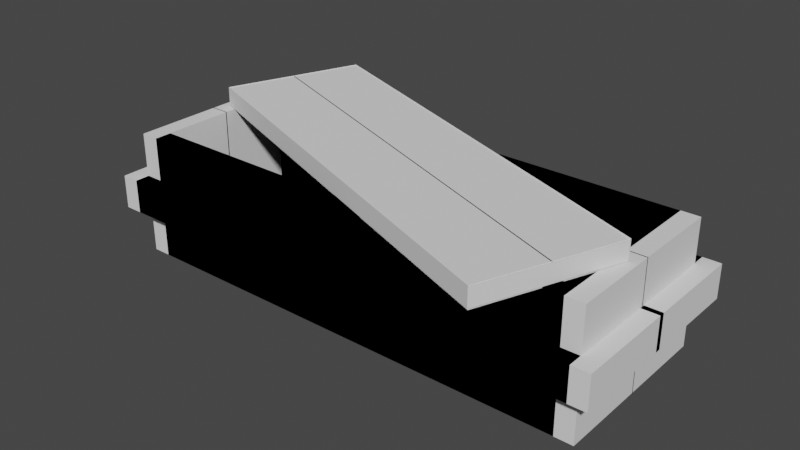 # Source: coffin.blend  (saved by Blender 2.91.10; exported with 4.5.12 LTS)
import bpy
from mathutils import Matrix  # noqa: F401  (used for matrix-valued properties, if any)

bpy.ops.wm.read_factory_settings(use_empty=True)
scene = bpy.context.scene
scene.name = 'Scene'

# ---- collections
col_lowpoly = bpy.data.collections.new('lowpoly'); scene.collection.children.link(col_lowpoly)
col_highpoly = bpy.data.collections.new('highpoly'); scene.collection.children.link(col_highpoly)

# ---- world
world_world = bpy.data.worlds.new('World'); scene.world = world_world
world_world.use_nodes = True; world_world.node_tree.nodes.clear()
_N = world_world.node_tree.nodes; _L = world_world.node_tree.links
n0 = _N.new('ShaderNodeOutputWorld'); n0.name = 'World Output'; n0.location = (300, 300)
n1 = _N.new('ShaderNodeBackground'); n1.name = 'Background'; n1.location = (10, 300)
n1.inputs[0].default_value = (0.05088, 0.05088, 0.05088, 1.0)
_L.new(n1.outputs[0], n0.inputs[0])
n0.is_active_output = True
world_world.color = (0.05088, 0.05088, 0.05088)
world_world.use_sun_shadow = False
world_world.sun_shadow_jitter_overblur = 0.0

# ---- meshes
me_cube_001 = bpy.data.meshes.new('Cube.001')
me_cube_001.from_pydata([(-1.0, -0.7709, -1.0), (-1.0, -0.7709, 1.0), (1.0, -0.7709, -1.0), (1.0, -0.7709, 1.0), (1.0, 0.00597, 1.0), (1.0, 0.00597, -1.0), (-1.0, 0.00597, 1.0), (-1.0, 0.00597, -1.0), (-1.0, -0.9587, -1.0), (-1.0, -0.9587, 1.0), (1.0, -0.9587, 1.0), (1.0, -0.9587, -1.0), (1.0, -0.7709, 11.99), (-1.0, -0.7709, 11.99), (1.0, -0.9587, 11.99), (-1.0, -0.9587, 11.99), (-1.081, 0.00597, -1.0), (-1.081, -0.7709, -1.0), (-1.081, -0.7709, 1.0), (-1.081, 0.00597, 1.0), (-1.081, -0.9587, -1.0), (-1.081, -0.9587, 1.0), (-1.0, -0.7709, 12.0), (-1.0, 0.00597, 12.0), (-1.0, -0.9587, 12.0), (-1.081, -0.7709, 12.0), (-1.081, 0.00597, 12.0), (-1.081, -0.9587, 12.0), (-1.078, 0.9569, 3.924), (-1.078, 0.9569, 7.449), (-1.078, 1.121, 3.924), (-1.078, 1.121, 7.449), (1.078, 0.9569, 3.924), (1.078, 0.9569, 7.449), (1.078, 1.121, 3.924), (1.078, 1.121, 7.449), (-1.157, -0.03071, 7.449), (-1.157, -0.03071, 3.924), (-1.078, -0.03071, 7.449), (-1.078, -0.03071, 3.924), (-1.157, 1.121, 7.449), (-1.157, 0.9569, 7.449), (-1.157, 0.9569, 3.924), (-1.157, 1.121, 3.924), (1.0, -0.7709, -1.0), (1.0, -0.7709, 1.0), (-1.0, -0.7709, -1.0), (-1.0, -0.7709, 1.0), (-1.0, 0.00597, 1.0), (-1.0, 0.00597, -1.0), (1.0, 0.00597, 1.0), (1.0, 0.00597, -1.0), (1.0, -0.9587, -1.0), (1.0, -0.9587, 1.0), (-1.0, -0.9587, 1.0), (-1.0, -0.9587, -1.0), (-1.0, -0.7709, 11.99), (1.0, -0.7709, 11.99), (-1.0, -0.9587, 11.99), (1.0, -0.9587, 11.99), (1.081, 0.00597, -1.0), (1.081, -0.7709, -1.0), (1.081, -0.7709, 1.0), (1.081, 0.00597, 1.0), (1.081, -0.9587, -1.0), (1.081, -0.9587, 1.0), (1.0, -0.7709, 12.0), (1.0, 0.00597, 12.0), (1.0, -0.9587, 12.0), (1.081, -0.7709, 12.0), (1.081, 0.00597, 12.0), (1.081, -0.9587, 12.0), (1.078, 0.9569, 3.924), (1.078, 0.9569, 7.449), (1.078, 1.121, 3.924), (1.078, 1.121, 7.449), (-1.078, 0.9569, 3.924), (-1.078, 0.9569, 7.449), (-1.078, 1.121, 3.924), (-1.078, 1.121, 7.449), (1.157, -0.03071, 7.449), (1.157, -0.03071, 3.924), (1.078, -0.03071, 7.449), (1.078, -0.03071, 3.924), (1.157, 1.121, 7.449), (1.157, 0.9569, 7.449), (1.157, 0.9569, 3.924), (1.157, 1.121, 3.924), (-1.0, 0.7709, -1.0), (-1.0, 0.7709, 1.0), (1.0, 0.7709, -1.0), (1.0, 0.7709, 1.0), (1.0, -0.00597, 1.0), (1.0, -0.00597, -1.0), (-1.0, -0.00597, 1.0), (-1.0, -0.00597, -1.0), (-1.0, 0.9587, -1.0), (-1.0, 0.9587, 1.0), (1.0, 0.9587, 1.0), (1.0, 0.9587, -1.0), (1.0, 0.7709, 11.99), (-1.0, 0.7709, 11.99), (1.0, 0.9587, 11.99), (-1.0, 0.9587, 11.99), (-1.081, -0.00597, -1.0), (-1.081, 0.7709, -1.0), (-1.081, 0.7709, 1.0), (-1.081, -0.00597, 1.0), (-1.081, 0.9587, -1.0), (-1.081, 0.9587, 1.0), (-1.0, 0.7709, 12.0), (-1.0, -0.00597, 12.0), (-1.0, 0.9587, 12.0), (-1.081, 0.7709, 12.0), (-1.081, -0.00597, 12.0), (-1.081, 0.9587, 12.0), (-1.078, -0.9569, 3.924), (-1.078, -0.9569, 7.449), (-1.078, -1.121, 3.924), (-1.078, -1.121, 7.449), (1.078, -0.9569, 3.924), (1.078, -0.9569, 7.449), (1.078, -1.121, 3.924), (1.078, -1.121, 7.449), (-1.157, 0.03071, 7.449), (-1.157, 0.03071, 3.924), (-1.078, 0.03071, 7.449), (-1.078, 0.03071, 3.924), (-1.157, -1.121, 7.449), (-1.157, -0.9569, 7.449), (-1.157, -0.9569, 3.924), (-1.157, -1.121, 3.924), (1.0, 0.7709, -1.0), (1.0, 0.7709, 1.0), (-1.0, 0.7709, -1.0), (-1.0, 0.7709, 1.0), (-1.0, -0.00597, 1.0), (-1.0, -0.00597, -1.0), (1.0, -0.00597, 1.0), (1.0, -0.00597, -1.0), (1.0, 0.9587, -1.0), (1.0, 0.9587, 1.0), (-1.0, 0.9587, 1.0), (-1.0, 0.9587, -1.0), (-1.0, 0.7709, 11.99), (1.0, 0.7709, 11.99), (-1.0, 0.9587, 11.99), (1.0, 0.9587, 11.99), (1.081, -0.00597, -1.0), (1.081, 0.7709, -1.0), (1.081, 0.7709, 1.0), (1.081, -0.00597, 1.0), (1.081, 0.9587, -1.0), (1.081, 0.9587, 1.0), (1.0, 0.7709, 12.0), (1.0, -0.00597, 12.0), (1.0, 0.9587, 12.0), (1.081, 0.7709, 12.0), (1.081, -0.00597, 12.0), (1.081, 0.9587, 12.0), (1.078, -0.9569, 3.924), (1.078, -0.9569, 7.449), (1.078, -1.121, 3.924), (1.078, -1.121, 7.449), (-1.078, -0.9569, 3.924), (-1.078, -0.9569, 7.449), (-1.078, -1.121, 3.924), (-1.078, -1.121, 7.449), (1.157, 0.03071, 7.449), (1.157, 0.03071, 3.924), (1.078, 0.03071, 7.449), (1.078, 0.03071, 3.924), (1.157, -1.121, 7.449), (1.157, -0.9569, 7.449), (1.157, -0.9569, 3.924), (1.157, -1.121, 3.924), (0.8176, -1.602, 11.97), (0.8176, -1.602, 13.97), (-1.047, 0.1664, 11.97), (-1.047, 0.1664, 13.97), (-0.9312, 0.8905, 13.97), (-0.9312, 0.8905, 11.97), (0.9329, -0.8778, 13.97), (0.9329, -0.8778, 11.97), (1.047, -0.1648, 11.97), (1.047, -0.1648, 13.97), (-0.8176, 1.603, 11.97), (-0.8176, 1.603, 13.97), (-0.9329, 0.8793, 13.97), (-0.9329, 0.8793, 11.97), (0.9312, -0.8889, 13.97), (0.9312, -0.8889, 11.97), (0.9309, -0.8788, 12.04), (0.8155, -1.603, 12.04), (0.8155, -1.603, 14.04), (0.9309, -0.8788, 14.04), (0.9291, -0.8899, 12.04), (1.044, -0.1658, 12.04), (1.044, -0.1658, 14.04), (0.9291, -0.8899, 14.04), (-0.9305, 0.8869, 12.04), (-1.046, 0.1628, 12.04), (-1.046, 0.1628, 14.04), (-0.9305, 0.8869, 14.04), (-0.9323, 0.8758, 12.04), (-0.817, 1.6, 12.04), (-0.817, 1.6, 14.04), (-0.9323, 0.8758, 14.04), (1.047, -0.1654, 12.06), (1.047, -0.1654, 14.06), (-0.8176, 1.603, 14.06), (-0.8176, 1.603, 12.06), (0.8171, -1.606, 12.06), (0.8171, -1.606, 14.06), (-1.047, 0.1625, 14.06), (-1.047, 0.1625, 12.06)], [], [(5, 4, 3, 2), (3, 1, 13, 12), (7, 5, 2, 0), (4, 6, 1, 3), (18, 21, 27, 25), (11, 10, 9, 8), (2, 3, 10, 11), (7, 0, 17, 16), (0, 2, 11, 8), (12, 13, 15, 14), (1, 9, 15, 13), (10, 3, 12, 14), (9, 10, 14, 15), (17, 18, 19, 16), (18, 17, 20, 21), (1, 6, 23, 22), (8, 9, 21, 20), (6, 7, 16, 19), (0, 8, 20, 17), (22, 23, 26, 25), (24, 22, 25, 27), (19, 18, 25, 26), (21, 9, 24, 27), (9, 1, 22, 24), (6, 19, 26, 23), (29, 31, 40, 41), (30, 31, 35, 34), (34, 35, 33, 32), (32, 33, 29, 28), (30, 34, 32, 28), (35, 31, 29, 33), (39, 38, 36, 37), (30, 28, 42, 43), (42, 41, 40, 43), (42, 28, 39, 37), (41, 42, 37, 36), (31, 30, 43, 40), (29, 41, 36, 38), (28, 29, 38, 39), (49, 46, 47, 48), (47, 56, 57, 45), (51, 44, 46, 49), (48, 47, 45, 50), (62, 69, 71, 65), (55, 52, 53, 54), (46, 55, 54, 47), (51, 60, 61, 44), (44, 52, 55, 46), (56, 58, 59, 57), (45, 57, 59, 53), (54, 58, 56, 47), (53, 59, 58, 54), (61, 60, 63, 62), (62, 65, 64, 61), (45, 66, 67, 50), (52, 64, 65, 53), (50, 63, 60, 51), (44, 61, 64, 52), (66, 69, 70, 67), (68, 71, 69, 66), (63, 70, 69, 62), (65, 71, 68, 53), (53, 68, 66, 45), (50, 67, 70, 63), (73, 85, 84, 75), (74, 78, 79, 75), (78, 76, 77, 79), (76, 72, 73, 77), (74, 72, 76, 78), (79, 77, 73, 75), (83, 81, 80, 82), (74, 87, 86, 72), (86, 87, 84, 85), (86, 81, 83, 72), (85, 80, 81, 86), (75, 84, 87, 74), (73, 82, 80, 85), (72, 83, 82, 73), (93, 90, 91, 92), (91, 100, 101, 89), (95, 88, 90, 93), (92, 91, 89, 94), (106, 113, 115, 109), (99, 96, 97, 98), (90, 99, 98, 91), (95, 104, 105, 88), (88, 96, 99, 90), (100, 102, 103, 101), (89, 101, 103, 97), (98, 102, 100, 91), (97, 103, 102, 98), (105, 104, 107, 106), (106, 109, 108, 105), (89, 110, 111, 94), (96, 108, 109, 97), (94, 107, 104, 95), (88, 105, 108, 96), (110, 113, 114, 111), (112, 115, 113, 110), (107, 114, 113, 106), (109, 115, 112, 97), (97, 112, 110, 89), (94, 111, 114, 107), (117, 129, 128, 119), (118, 122, 123, 119), (122, 120, 121, 123), (120, 116, 117, 121), (118, 116, 120, 122), (123, 121, 117, 119), (127, 125, 124, 126), (118, 131, 130, 116), (130, 131, 128, 129), (130, 125, 127, 116), (129, 124, 125, 130), (119, 128, 131, 118), (117, 126, 124, 129), (116, 127, 126, 117), (137, 136, 135, 134), (135, 133, 145, 144), (139, 137, 134, 132), (136, 138, 133, 135), (150, 153, 159, 157), (143, 142, 141, 140), (134, 135, 142, 143), (139, 132, 149, 148), (132, 134, 143, 140), (144, 145, 147, 146), (133, 141, 147, 145), (142, 135, 144, 146), (141, 142, 146, 147), (149, 150, 151, 148), (150, 149, 152, 153), (133, 138, 155, 154), (140, 141, 153, 152), (138, 139, 148, 151), (132, 140, 152, 149), (154, 155, 158, 157), (156, 154, 157, 159), (151, 150, 157, 158), (153, 141, 156, 159), (141, 133, 154, 156), (138, 151, 158, 155), (161, 163, 172, 173), (162, 163, 167, 166), (166, 167, 165, 164), (164, 165, 161, 160), (162, 166, 164, 160), (167, 163, 161, 165), (171, 170, 168, 169), (162, 160, 174, 175), (174, 173, 172, 175), (174, 160, 171, 169), (173, 174, 169, 168), (163, 162, 175, 172), (161, 173, 168, 170), (160, 161, 170, 171), (183, 176, 178, 181), (180, 179, 177, 182), (191, 189, 186, 184), (188, 190, 185, 187), (193, 192, 195, 194), (197, 198, 199, 196), (201, 200, 203, 202), (205, 206, 207, 204), (211, 210, 209, 208), (215, 214, 213, 212)])
_uv = me_cube_001.uv_layers.new(name='UVMap')
_uv.uv.foreach_set('vector', [0.375, 0.624, 0.625, 0.624, 0.625, 0.75, 0.375, 0.75, 0.625, 0.75, 0.875, 0.75, 0.875, 0.75, 0.625, 0.75, 0.125, 0.624, 0.375, 0.624, 0.375, 0.75, 0.125, 0.75, 0.625, 0.624, 0.875, 0.624, 0.875, 0.75, 0.625, 0.75, 0.625, 0.0, 0.625, 0.0, 0.625, 0.0, 0.625, 0.0, 0.375, 0.75, 0.625, 0.75, 0.625, 1.0, 0.375, 1.0, 0.375, 0.75, 0.625, 0.75, 0.625, 0.75, 0.375, 0.75, 0.125, 0.624, 0.125, 0.75, 0.125, 0.75, 0.125, 0.624, 0.125, 0.75, 0.375, 0.75, 0.375, 0.75, 0.125, 0.75, 0.625, 0.75, 0.875, 0.75, 0.875, 0.75, 0.625, 0.75, 0.625, 0.0, 0.625, 0.0, 0.625, 0.0, 0.625, 0.0, 0.625, 0.75, 0.625, 0.75, 0.625, 0.75, 0.625, 0.75, 0.625, 1.0, 0.625, 0.75, 0.625, 0.75, 0.625, 1.0, 0.375, 0.0, 0.625, 0.0, 0.625, 0.126, 0.375, 0.126, 0.625, 0.0, 0.375, 0.0, 0.375, 0.0, 0.625, 0.0, 0.875, 0.75, 0.875, 0.624, 0.875, 0.624, 0.875, 0.75, 0.375, 1.0, 0.625, 1.0, 0.625, 1.0, 0.375, 1.0, 0.0, 0.0, 0.0, 0.0, 0.0, 0.0, 0.0, 0.0, 0.125, 0.75, 0.125, 0.75, 0.125, 0.75, 0.125, 0.75, 0.875, 0.75, 0.875, 0.624, 0.875, 0.624, 0.875, 0.75, 0.625, 0.0, 0.625, 0.0, 0.625, 0.0, 0.625, 0.0, 0.625, 0.126, 0.625, 0.0, 0.625, 0.0, 0.625, 0.126, 0.625, 1.0, 0.625, 1.0, 0.625, 1.0, 0.625, 1.0, 0.625, 0.0, 0.625, 0.0, 0.625, 0.0, 0.625, 0.0, 0.0, 0.0, 0.0, 0.0, 0.0, 0.0, 0.0, 0.0, 0.875, 0.75, 0.875, 0.5, 0.875, 0.5, 0.875, 0.75, 0.375, 0.25, 0.625, 0.25, 0.625, 0.5, 0.375, 0.5, 0.375, 0.5, 0.625, 0.5, 0.625, 0.75, 0.375, 0.75, 0.375, 0.75, 0.625, 0.75, 0.625, 1.0, 0.375, 1.0, 0.125, 0.5, 0.375, 0.5, 0.375, 0.75, 0.125, 0.75, 0.625, 0.5, 0.875, 0.5, 0.875, 0.75, 0.625, 0.75, 0.375, 1.0, 0.625, 1.0, 0.625, 1.0, 0.375, 1.0, 0.125, 0.5, 0.125, 0.75, 0.125, 0.75, 0.125, 0.5, 0.375, 0.0, 0.625, 0.0, 0.625, 0.25, 0.375, 0.25, 0.125, 0.75, 0.125, 0.75, 0.125, 0.75, 0.125, 0.75, 0.625, 0.0, 0.375, 0.0, 0.375, 0.0, 0.625, 0.0, 0.625, 0.25, 0.375, 0.25, 0.375, 0.25, 0.625, 0.25, 0.875, 0.75, 0.875, 0.75, 0.875, 0.75, 0.875, 0.75, 0.375, 1.0, 0.625, 1.0, 0.625, 1.0, 0.375, 1.0, 0.375, 0.624, 0.375, 0.75, 0.625, 0.75, 0.625, 0.624, 0.625, 0.75, 0.625, 0.75, 0.875, 0.75, 0.875, 0.75, 0.125, 0.624, 0.125, 0.75, 0.375, 0.75, 0.375, 0.624, 0.625, 0.624, 0.625, 0.75, 0.875, 0.75, 0.875, 0.624, 0.625, 0.0, 0.625, 0.0, 0.625, 0.0, 0.625, 0.0, 0.375, 0.75, 0.375, 1.0, 0.625, 1.0, 0.625, 0.75, 0.375, 0.75, 0.375, 0.75, 0.625, 0.75, 0.625, 0.75, 0.125, 0.624, 0.125, 0.624, 0.125, 0.75, 0.125, 0.75, 0.125, 0.75, 0.125, 0.75, 0.375, 0.75, 0.375, 0.75, 0.625, 0.75, 0.625, 0.75, 0.875, 0.75, 0.875, 0.75, 0.625, 0.0, 0.625, 0.0, 0.625, 0.0, 0.625, 0.0, 0.625, 0.75, 0.625, 0.75, 0.625, 0.75, 0.625, 0.75, 0.625, 1.0, 0.625, 1.0, 0.625, 0.75, 0.625, 0.75, 0.375, 0.0, 0.375, 0.126, 0.625, 0.126, 0.625, 0.0, 0.625, 0.0, 0.625, 0.0, 0.375, 0.0, 0.375, 0.0, 0.875, 0.75, 0.875, 0.75, 0.875, 0.624, 0.875, 0.624, 0.375, 1.0, 0.375, 1.0, 0.625, 1.0, 0.625, 1.0, 0.0, 0.0, 0.0, 0.0, 0.0, 0.0, 0.0, 0.0, 0.125, 0.75, 0.125, 0.75, 0.125, 0.75, 0.125, 0.75, 0.875, 0.75, 0.875, 0.75, 0.875, 0.624, 0.875, 0.624, 0.625, 0.0, 0.625, 0.0, 0.625, 0.0, 0.625, 0.0, 0.625, 0.126, 0.625, 0.126, 0.625, 0.0, 0.625, 0.0, 0.625, 1.0, 0.625, 1.0, 0.625, 1.0, 0.625, 1.0, 0.625, 0.0, 0.625, 0.0, 0.625, 0.0, 0.625, 0.0, 0.0, 0.0, 0.0, 0.0, 0.0, 0.0, 0.0, 0.0, 0.875, 0.75, 0.875, 0.75, 0.875, 0.5, 0.875, 0.5, 0.375, 0.25, 0.375, 0.5, 0.625, 0.5, 0.625, 0.25, 0.375, 0.5, 0.375, 0.75, 0.625, 0.75, 0.625, 0.5, 0.375, 0.75, 0.375, 1.0, 0.625, 1.0, 0.625, 0.75, 0.125, 0.5, 0.125, 0.75, 0.375, 0.75, 0.375, 0.5, 0.625, 0.5, 0.625, 0.75, 0.875, 0.75, 0.875, 0.5, 0.375, 1.0, 0.375, 1.0, 0.625, 1.0, 0.625, 1.0, 0.125, 0.5, 0.125, 0.5, 0.125, 0.75, 0.125, 0.75, 0.375, 0.0, 0.375, 0.25, 0.625, 0.25, 0.625, 0.0, 0.125, 0.75, 0.125, 0.75, 0.125, 0.75, 0.125, 0.75, 0.625, 0.0, 0.625, 0.0, 0.375, 0.0, 0.375, 0.0, 0.625, 0.25, 0.625, 0.25, 0.375, 0.25, 0.375, 0.25, 0.875, 0.75, 0.875, 0.75, 0.875, 0.75, 0.875, 0.75, 0.375, 1.0, 0.375, 1.0, 0.625, 1.0, 0.625, 1.0, 0.375, 0.624, 0.375, 0.75, 0.625, 0.75, 0.625, 0.624, 0.625, 0.75, 0.625, 0.75, 0.875, 0.75, 0.875, 0.75, 0.125, 0.624, 0.125, 0.75, 0.375, 0.75, 0.375, 0.624, 0.625, 0.624, 0.625, 0.75, 0.875, 0.75, 0.875, 0.624, 0.625, 0.0, 0.625, 0.0, 0.625, 0.0, 0.625, 0.0, 0.375, 0.75, 0.375, 1.0, 0.625, 1.0, 0.625, 0.75, 0.375, 0.75, 0.375, 0.75, 0.625, 0.75, 0.625, 0.75, 0.125, 0.624, 0.125, 0.624, 0.125, 0.75, 0.125, 0.75, 0.125, 0.75, 0.125, 0.75, 0.375, 0.75, 0.375, 0.75, 0.625, 0.75, 0.625, 0.75, 0.875, 0.75, 0.875, 0.75, 0.625, 0.0, 0.625, 0.0, 0.625, 0.0, 0.625, 0.0, 0.625, 0.75, 0.625, 0.75, 0.625, 0.75, 0.625, 0.75, 0.625, 1.0, 0.625, 1.0, 0.625, 0.75, 0.625, 0.75, 0.375, 0.0, 0.375, 0.126, 0.625, 0.126, 0.625, 0.0, 0.625, 0.0, 0.625, 0.0, 0.375, 0.0, 0.375, 0.0, 0.875, 0.75, 0.875, 0.75, 0.875, 0.624, 0.875, 0.624, 0.375, 1.0, 0.375, 1.0, 0.625, 1.0, 0.625, 1.0, 0.0, 0.0, 0.0, 0.0, 0.0, 0.0, 0.0, 0.0, 0.125, 0.75, 0.125, 0.75, 0.125, 0.75, 0.125, 0.75, 0.875, 0.75, 0.875, 0.75, 0.875, 0.624, 0.875, 0.624, 0.625, 0.0, 0.625, 0.0, 0.625, 0.0, 0.625, 0.0, 0.625, 0.126, 0.625, 0.126, 0.625, 0.0, 0.625, 0.0, 0.625, 1.0, 0.625, 1.0, 0.625, 1.0, 0.625, 1.0, 0.625, 0.0, 0.625, 0.0, 0.625, 0.0, 0.625, 0.0, 0.0, 0.0, 0.0, 0.0, 0.0, 0.0, 0.0, 0.0, 0.875, 0.75, 0.875, 0.75, 0.875, 0.5, 0.875, 0.5, 0.375, 0.25, 0.375, 0.5, 0.625, 0.5, 0.625, 0.25, 0.375, 0.5, 0.375, 0.75, 0.625, 0.75, 0.625, 0.5, 0.375, 0.75, 0.375, 1.0, 0.625, 1.0, 0.625, 0.75, 0.125, 0.5, 0.125, 0.75, 0.375, 0.75, 0.375, 0.5, 0.625, 0.5, 0.625, 0.75, 0.875, 0.75, 0.875, 0.5, 0.375, 1.0, 0.375, 1.0, 0.625, 1.0, 0.625, 1.0, 0.125, 0.5, 0.125, 0.5, 0.125, 0.75, 0.125, 0.75, 0.375, 0.0, 0.375, 0.25, 0.625, 0.25, 0.625, 0.0, 0.125, 0.75, 0.125, 0.75, 0.125, 0.75, 0.125, 0.75, 0.625, 0.0, 0.625, 0.0, 0.375, 0.0, 0.375, 0.0, 0.625, 0.25, 0.625, 0.25, 0.375, 0.25, 0.375, 0.25, 0.875, 0.75, 0.875, 0.75, 0.875, 0.75, 0.875, 0.75, 0.375, 1.0, 0.375, 1.0, 0.625, 1.0, 0.625, 1.0, 0.375, 0.624, 0.625, 0.624, 0.625, 0.75, 0.375, 0.75, 0.625, 0.75, 0.875, 0.75, 0.875, 0.75, 0.625, 0.75, 0.125, 0.624, 0.375, 0.624, 0.375, 0.75, 0.125, 0.75, 0.625, 0.624, 0.875, 0.624, 0.875, 0.75, 0.625, 0.75, 0.625, 0.0, 0.625, 0.0, 0.625, 0.0, 0.625, 0.0, 0.375, 0.75, 0.625, 0.75, 0.625, 1.0, 0.375, 1.0, 0.375, 0.75, 0.625, 0.75, 0.625, 0.75, 0.375, 0.75, 0.125, 0.624, 0.125, 0.75, 0.125, 0.75, 0.125, 0.624, 0.125, 0.75, 0.375, 0.75, 0.375, 0.75, 0.125, 0.75, 0.625, 0.75, 0.875, 0.75, 0.875, 0.75, 0.625, 0.75, 0.625, 0.0, 0.625, 0.0, 0.625, 0.0, 0.625, 0.0, 0.625, 0.75, 0.625, 0.75, 0.625, 0.75, 0.625, 0.75, 0.625, 1.0, 0.625, 0.75, 0.625, 0.75, 0.625, 1.0, 0.375, 0.0, 0.625, 0.0, 0.625, 0.126, 0.375, 0.126, 0.625, 0.0, 0.375, 0.0, 0.375, 0.0, 0.625, 0.0, 0.875, 0.75, 0.875, 0.624, 0.875, 0.624, 0.875, 0.75, 0.375, 1.0, 0.625, 1.0, 0.625, 1.0, 0.375, 1.0, 0.0, 0.0, 0.0, 0.0, 0.0, 0.0, 0.0, 0.0, 0.125, 0.75, 0.125, 0.75, 0.125, 0.75, 0.125, 0.75, 0.875, 0.75, 0.875, 0.624, 0.875, 0.624, 0.875, 0.75, 0.625, 0.0, 0.625, 0.0, 0.625, 0.0, 0.625, 0.0, 0.625, 0.126, 0.625, 0.0, 0.625, 0.0, 0.625, 0.126, 0.625, 1.0, 0.625, 1.0, 0.625, 1.0, 0.625, 1.0, 0.625, 0.0, 0.625, 0.0, 0.625, 0.0, 0.625, 0.0, 0.0, 0.0, 0.0, 0.0, 0.0, 0.0, 0.0, 0.0, 0.875, 0.75, 0.875, 0.5, 0.875, 0.5, 0.875, 0.75, 0.375, 0.25, 0.625, 0.25, 0.625, 0.5, 0.375, 0.5, 0.375, 0.5, 0.625, 0.5, 0.625, 0.75, 0.375, 0.75, 0.375, 0.75, 0.625, 0.75, 0.625, 1.0, 0.375, 1.0, 0.125, 0.5, 0.375, 0.5, 0.375, 0.75, 0.125, 0.75, 0.625, 0.5, 0.875, 0.5, 0.875, 0.75, 0.625, 0.75, 0.375, 1.0, 0.625, 1.0, 0.625, 1.0, 0.375, 1.0, 0.125, 0.5, 0.125, 0.75, 0.125, 0.75, 0.125, 0.5, 0.375, 0.0, 0.625, 0.0, 0.625, 0.25, 0.375, 0.25, 0.125, 0.75, 0.125, 0.75, 0.125, 0.75, 0.125, 0.75, 0.625, 0.0, 0.375, 0.0, 0.375, 0.0, 0.625, 0.0, 0.625, 0.25, 0.375, 0.25, 0.375, 0.25, 0.625, 0.25, 0.875, 0.75, 0.875, 0.75, 0.875, 0.75, 0.875, 0.75, 0.375, 1.0, 0.625, 1.0, 0.625, 1.0, 0.375, 1.0, 0.125, 0.624, 0.125, 0.75, 0.375, 0.75, 0.375, 0.624, 0.625, 0.624, 0.625, 0.75, 0.875, 0.75, 0.875, 0.624, 0.125, 0.624, 0.375, 0.624, 0.375, 0.75, 0.125, 0.75, 0.625, 0.624, 0.875, 0.624, 0.875, 0.75, 0.625, 0.75, 0.375, 0.0, 0.375, 0.126, 0.625, 0.126, 0.625, 0.0, 0.375, 0.0, 0.625, 0.0, 0.625, 0.126, 0.375, 0.126, 0.375, 0.0, 0.375, 0.126, 0.625, 0.126, 0.625, 0.0, 0.375, 0.0, 0.625, 0.0, 0.625, 0.126, 0.375, 0.126, 0.375, 0.75, 0.625, 0.75, 0.625, 1.0, 0.375, 1.0, 0.375, 0.75, 0.625, 0.75, 0.625, 1.0, 0.375, 1.0])
me_cube_001.use_remesh_fix_poles = True
me_cube_001.use_remesh_preserve_attributes = False
me_cube_001.use_mirror_vertex_groups = False
me_cube_001.update()

# ---- objects
ob_cube = bpy.data.objects.new('Cube', me_cube_001)

# ---- transforms, parenting, visibility, modifiers, constraints
ob_cube.location = (0.0, 0.0, 0.0)
ob_cube.scale = (2.44, 1.0, 0.1036)
ob_cube.lineart.crease_threshold = 0.0

# ---- collection membership
col_lowpoly.objects.link(ob_cube)

# ---- scene / render settings (as saved in the file)
scene.frame_start = 1; scene.frame_end = 250; scene.frame_set(1)
scene.render.engine = 'BLENDER_EEVEE_NEXT'
scene.cycles.use_denoising = False
scene.cycles.samples = 128
scene.cycles.sampling_pattern = 'TABULATED_SOBOL'
scene.cycles.use_adaptive_sampling = False
scene.cycles.use_light_tree = False
scene.view_settings.view_transform = 'Filmic'
bpy.context.view_layer.update()

# ---- added for rendering (the .blend has no active camera and no usable light): camera, sun
cam_auto = bpy.data.cameras.new('AutoCamera')
cam_auto.lens = 50.0
cam_auto.sensor_width = 36.0
cam_auto.clip_end = 1000.0
ob_auto_camera = bpy.data.objects.new('AutoCamera', cam_auto)
scene.collection.objects.link(ob_auto_camera)
ob_auto_camera.location = (6.17849, -7.41536, 5.61908)
ob_auto_camera.rotation_euler = (1.09748, -7.21219e-08, 0.694738)
scene.camera = ob_auto_camera
light_auto_sun = bpy.data.lights.new('AutoSun', 'SUN')
light_auto_sun.energy = 3.0
light_auto_sun.angle = 0.0523599
ob_auto_sun = bpy.data.objects.new('AutoSun', light_auto_sun)
scene.collection.objects.link(ob_auto_sun)
ob_auto_sun.rotation_euler = (0.872665, 0.174533, 0.523599)
bpy.context.view_layer.update()
